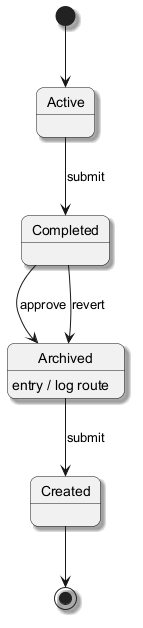

The diagram above was rendered by PlantUML. Its source (embedded in the PNG):
@startuml
skinparam backgroundColor #FFFFFF
skinparam roundCorner 15
skinparam shadowing true
[*] --> Active
Active --> Completed : submit
Completed --> Archived : approve
Archived --> Created : submit
Archived : entry / log route
Completed --> Archived : revert
Created --> [*]
@enduml